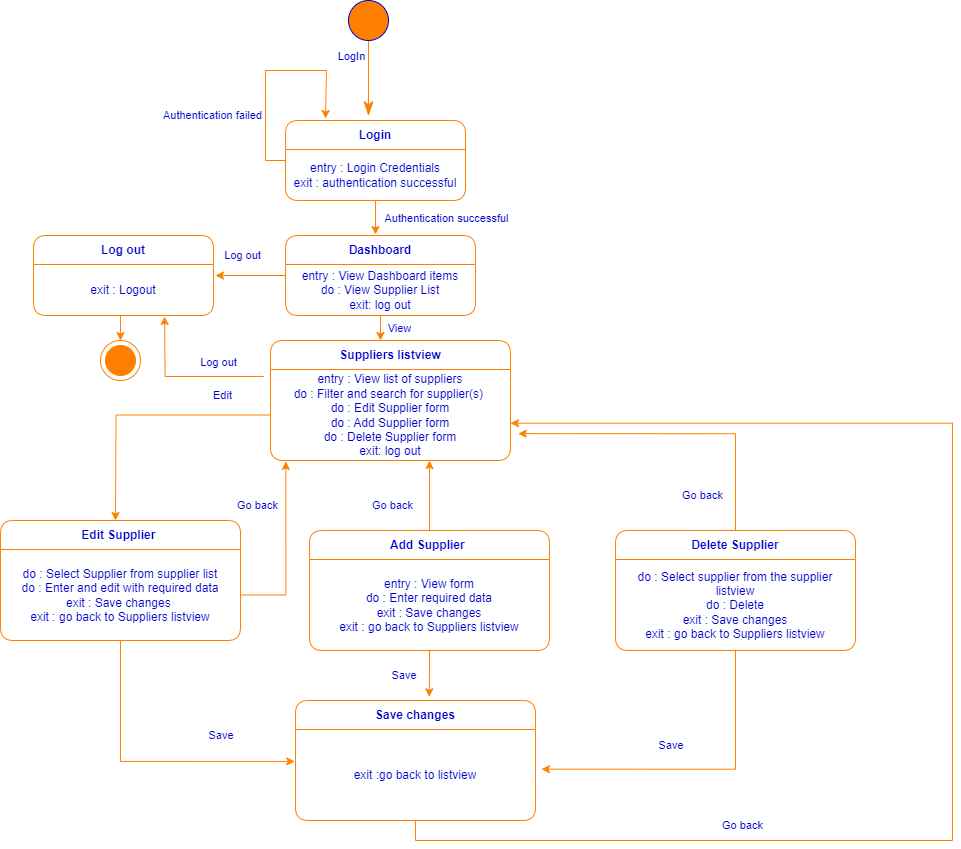

The diagram above was exported from draw.io. Its source (the exported page's mxGraphModel, read from the mxfile embedded in the PNG):
<mxGraphModel dx="1032" dy="501" grid="0" gridSize="10" guides="1" tooltips="1" connect="1" arrows="1" fold="1" page="0" pageScale="1" pageWidth="1700" pageHeight="1100" background="#FFFFFF" math="0" shadow="0">
  <root>
    <mxCell id="0" />
    <mxCell id="1" parent="0" />
    <mxCell id="R_M9TXfk0w9OZmcUXiy8-1" style="edgeStyle=elbowEdgeStyle;rounded=0;elbow=horizontal;html=1;exitX=0.5;exitY=1;entryX=0.459;entryY=-0.058;entryPerimeter=0;labelBackgroundColor=none;endArrow=classicThin;endSize=12;strokeColor=#FF8000;fontColor=#000000;align=right;entryDx=0;entryDy=0;exitDx=0;exitDy=0;endFill=1;" parent="1" source="R_M9TXfk0w9OZmcUXiy8-3" target="R_M9TXfk0w9OZmcUXiy8-26" edge="1">
      <mxGeometry relative="1" as="geometry">
        <mxPoint x="300" y="179.98000000000002" as="targetPoint" />
        <Array as="points">
          <mxPoint x="553" y="100" />
        </Array>
      </mxGeometry>
    </mxCell>
    <mxCell id="R_M9TXfk0w9OZmcUXiy8-2" value="LogIn" style="text;html=1;resizable=0;points=[];align=center;verticalAlign=middle;labelBackgroundColor=#ffffff;fontSize=11;fontColor=#0000CC;" parent="R_M9TXfk0w9OZmcUXiy8-1" vertex="1" connectable="0">
      <mxGeometry x="-0.4286" y="-19" relative="1" as="geometry">
        <mxPoint x="1" y="-7" as="offset" />
      </mxGeometry>
    </mxCell>
    <mxCell id="R_M9TXfk0w9OZmcUXiy8-3" value="" style="shape=ellipse;html=1;fillColor=#FF8000;fontSize=18;fontColor=#ffffff;strokeColor=#0000CC;align=center;" parent="1" vertex="1">
      <mxGeometry x="533" y="20" width="40" height="40" as="geometry" />
    </mxCell>
    <mxCell id="R_M9TXfk0w9OZmcUXiy8-25" value="" style="shape=mxgraph.sysml.actFinal;html=1;verticalLabelPosition=bottom;labelBackgroundColor=#ffffff;verticalAlign=top;strokeColor=#FF8000;fillColor=#FFFFFF;fontSize=11;fontColor=#0000CC;align=center;" parent="1" vertex="1">
      <mxGeometry x="285" y="360" width="40" height="40" as="geometry" />
    </mxCell>
    <mxCell id="R_M9TXfk0w9OZmcUXiy8-30" style="edgeStyle=orthogonalEdgeStyle;rounded=0;orthogonalLoop=1;jettySize=auto;html=1;exitX=0;exitY=0.5;exitDx=0;exitDy=0;fontColor=#FF8000;strokeColor=#FF8000;" parent="1" source="R_M9TXfk0w9OZmcUXiy8-26" edge="1">
      <mxGeometry relative="1" as="geometry">
        <mxPoint x="510" y="138" as="targetPoint" />
        <Array as="points">
          <mxPoint x="450" y="180" />
          <mxPoint x="450" y="90" />
          <mxPoint x="511" y="90" />
        </Array>
      </mxGeometry>
    </mxCell>
    <mxCell id="R_M9TXfk0w9OZmcUXiy8-33" style="edgeStyle=orthogonalEdgeStyle;rounded=0;orthogonalLoop=1;jettySize=auto;html=1;exitX=0.5;exitY=1;exitDx=0;exitDy=0;strokeColor=#FF8000;" parent="1" source="R_M9TXfk0w9OZmcUXiy8-26" edge="1">
      <mxGeometry relative="1" as="geometry">
        <mxPoint x="560" y="254" as="targetPoint" />
      </mxGeometry>
    </mxCell>
    <mxCell id="R_M9TXfk0w9OZmcUXiy8-26" value="&lt;font color=&quot;#0000cc&quot;&gt;Login&lt;/font&gt;" style="swimlane;fontStyle=1;align=center;verticalAlign=middle;childLayout=stackLayout;horizontal=1;startSize=29;horizontalStack=0;resizeParent=1;resizeParentMax=0;resizeLast=0;collapsible=0;marginBottom=0;html=1;whiteSpace=wrap;strokeColor=#FF8000;rounded=1;swimlaneFillColor=default;" parent="1" vertex="1">
      <mxGeometry x="470" y="140" width="180" height="80" as="geometry" />
    </mxCell>
    <mxCell id="R_M9TXfk0w9OZmcUXiy8-28" value="&lt;font color=&quot;#0000cc&quot;&gt;entry : Login Credentials&lt;/font&gt;&lt;br&gt;&lt;font color=&quot;#0000cc&quot;&gt;exit : authentication successful&lt;/font&gt;" style="text;html=1;strokeColor=none;fillColor=none;align=center;verticalAlign=middle;spacingLeft=4;spacingRight=4;overflow=hidden;rotatable=0;points=[[0,0.5],[1,0.5]];portConstraint=eastwest;whiteSpace=wrap;" parent="R_M9TXfk0w9OZmcUXiy8-26" vertex="1">
      <mxGeometry y="29" width="180" height="51" as="geometry" />
    </mxCell>
    <mxCell id="R_M9TXfk0w9OZmcUXiy8-31" value="Authentication failed" style="text;html=1;resizable=0;points=[];align=center;verticalAlign=middle;labelBackgroundColor=#ffffff;fontSize=11;fontColor=#0000CC;" parent="1" vertex="1" connectable="0">
      <mxGeometry x="380" y="130" as="geometry">
        <mxPoint x="16" y="4" as="offset" />
      </mxGeometry>
    </mxCell>
    <mxCell id="R_M9TXfk0w9OZmcUXiy8-52" style="edgeStyle=orthogonalEdgeStyle;rounded=0;orthogonalLoop=1;jettySize=auto;html=1;strokeColor=#FF8000;" parent="1" source="R_M9TXfk0w9OZmcUXiy8-34" edge="1">
      <mxGeometry relative="1" as="geometry">
        <mxPoint x="400" y="295" as="targetPoint" />
      </mxGeometry>
    </mxCell>
    <mxCell id="R_M9TXfk0w9OZmcUXiy8-53" style="edgeStyle=orthogonalEdgeStyle;rounded=0;orthogonalLoop=1;jettySize=auto;html=1;exitX=0.5;exitY=1;exitDx=0;exitDy=0;strokeColor=#FF8000;" parent="1" source="R_M9TXfk0w9OZmcUXiy8-34" edge="1">
      <mxGeometry relative="1" as="geometry">
        <mxPoint x="565" y="360" as="targetPoint" />
      </mxGeometry>
    </mxCell>
    <mxCell id="R_M9TXfk0w9OZmcUXiy8-34" value="&lt;font color=&quot;#0000cc&quot;&gt;Dashboard&lt;/font&gt;" style="swimlane;fontStyle=1;align=center;verticalAlign=middle;childLayout=stackLayout;horizontal=1;startSize=29;horizontalStack=0;resizeParent=1;resizeParentMax=0;resizeLast=0;collapsible=0;marginBottom=0;html=1;whiteSpace=wrap;strokeColor=#FF8000;rounded=1;swimlaneFillColor=default;" parent="1" vertex="1">
      <mxGeometry x="470" y="255" width="190" height="80" as="geometry" />
    </mxCell>
    <mxCell id="R_M9TXfk0w9OZmcUXiy8-35" value="&lt;div style=&quot;&quot;&gt;&lt;span style=&quot;color: rgb(0, 0, 204); background-color: initial;&quot;&gt;entry : View Dashboard items&lt;/span&gt;&lt;/div&gt;&lt;font color=&quot;#0000cc&quot;&gt;&lt;div style=&quot;&quot;&gt;&lt;span style=&quot;background-color: initial;&quot;&gt;do : View Supplier List&lt;/span&gt;&lt;/div&gt;&lt;div style=&quot;&quot;&gt;&lt;span style=&quot;background-color: initial;&quot;&gt;exit: log out&lt;/span&gt;&lt;/div&gt;&lt;/font&gt;" style="text;html=1;strokeColor=none;fillColor=none;align=center;verticalAlign=middle;spacingLeft=4;spacingRight=4;overflow=hidden;rotatable=0;points=[[0,0.5],[1,0.5]];portConstraint=eastwest;whiteSpace=wrap;" parent="R_M9TXfk0w9OZmcUXiy8-34" vertex="1">
      <mxGeometry y="29" width="190" height="51" as="geometry" />
    </mxCell>
    <mxCell id="R_M9TXfk0w9OZmcUXiy8-36" value="Authentication successful" style="text;html=1;resizable=0;points=[];align=center;verticalAlign=middle;labelBackgroundColor=#ffffff;fontSize=11;fontColor=#0000CC;" parent="1" vertex="1" connectable="0">
      <mxGeometry x="614" y="233" as="geometry">
        <mxPoint x="16" y="4" as="offset" />
      </mxGeometry>
    </mxCell>
    <mxCell id="R_M9TXfk0w9OZmcUXiy8-41" value="Log out" style="text;html=1;resizable=0;points=[];align=center;verticalAlign=middle;labelBackgroundColor=#ffffff;fontSize=11;fontColor=#0000CC;" parent="1" vertex="1" connectable="0">
      <mxGeometry x="410" y="270" as="geometry">
        <mxPoint x="16" y="4" as="offset" />
      </mxGeometry>
    </mxCell>
    <mxCell id="R_M9TXfk0w9OZmcUXiy8-43" value="&lt;font color=&quot;#0000cc&quot;&gt;Log out&lt;/font&gt;" style="swimlane;fontStyle=1;align=center;verticalAlign=middle;childLayout=stackLayout;horizontal=1;startSize=29;horizontalStack=0;resizeParent=1;resizeParentMax=0;resizeLast=0;collapsible=0;marginBottom=0;html=1;whiteSpace=wrap;strokeColor=#FF8000;rounded=1;swimlaneFillColor=default;" parent="1" vertex="1">
      <mxGeometry x="218" y="255" width="180" height="80" as="geometry" />
    </mxCell>
    <mxCell id="R_M9TXfk0w9OZmcUXiy8-44" value="&lt;font color=&quot;#0000cc&quot;&gt;exit : Logout&lt;/font&gt;" style="text;html=1;strokeColor=none;fillColor=none;align=center;verticalAlign=middle;spacingLeft=4;spacingRight=4;overflow=hidden;rotatable=0;points=[[0,0.5],[1,0.5]];portConstraint=eastwest;whiteSpace=wrap;" parent="R_M9TXfk0w9OZmcUXiy8-43" vertex="1">
      <mxGeometry y="29" width="180" height="51" as="geometry" />
    </mxCell>
    <mxCell id="R_M9TXfk0w9OZmcUXiy8-54" style="edgeStyle=orthogonalEdgeStyle;rounded=0;orthogonalLoop=1;jettySize=auto;html=1;exitX=-0.028;exitY=0.077;exitDx=0;exitDy=0;entryX=1.032;entryY=0.048;entryDx=0;entryDy=0;entryPerimeter=0;strokeColor=#FF8000;exitPerimeter=0;" parent="R_M9TXfk0w9OZmcUXiy8-43" source="R_M9TXfk0w9OZmcUXiy8-48" edge="1">
      <mxGeometry relative="1" as="geometry">
        <mxPoint x="160" y="229.05" as="sourcePoint" />
        <mxPoint x="131.07999999999993" y="80.99799999999999" as="targetPoint" />
      </mxGeometry>
    </mxCell>
    <mxCell id="R_M9TXfk0w9OZmcUXiy8-47" value="&lt;font color=&quot;#0000cc&quot;&gt;Suppliers listview&lt;/font&gt;" style="swimlane;fontStyle=1;align=center;verticalAlign=middle;childLayout=stackLayout;horizontal=1;startSize=29;horizontalStack=0;resizeParent=1;resizeParentMax=0;resizeLast=0;collapsible=0;marginBottom=0;html=1;whiteSpace=wrap;strokeColor=#FF8000;rounded=1;swimlaneFillColor=default;" parent="1" vertex="1">
      <mxGeometry x="455" y="360" width="240" height="120" as="geometry" />
    </mxCell>
    <mxCell id="R_M9TXfk0w9OZmcUXiy8-56" style="edgeStyle=orthogonalEdgeStyle;rounded=0;orthogonalLoop=1;jettySize=auto;html=1;exitX=0;exitY=0.5;exitDx=0;exitDy=0;strokeColor=#FF8000;" parent="R_M9TXfk0w9OZmcUXiy8-47" source="R_M9TXfk0w9OZmcUXiy8-48" edge="1">
      <mxGeometry relative="1" as="geometry">
        <mxPoint x="-155" y="180" as="targetPoint" />
      </mxGeometry>
    </mxCell>
    <mxCell id="R_M9TXfk0w9OZmcUXiy8-48" value="&lt;div style=&quot;&quot;&gt;&lt;span style=&quot;color: rgb(0, 0, 204); background-color: initial;&quot;&gt;entry : View list of suppliers&lt;/span&gt;&lt;/div&gt;&lt;font color=&quot;#0000cc&quot;&gt;&lt;div style=&quot;&quot;&gt;&lt;span style=&quot;background-color: initial;&quot;&gt;do : Filter and search for supplier(s)&amp;nbsp;&lt;/span&gt;&lt;/div&gt;&lt;div style=&quot;&quot;&gt;&lt;span style=&quot;background-color: initial;&quot;&gt;do : Edit Supplier form&lt;/span&gt;&lt;/div&gt;&lt;div style=&quot;&quot;&gt;&lt;span style=&quot;background-color: initial;&quot;&gt;do : Add Supplier form&lt;/span&gt;&lt;/div&gt;&lt;div style=&quot;&quot;&gt;&lt;span style=&quot;background-color: initial;&quot;&gt;do : Delete Supplier form&lt;/span&gt;&lt;/div&gt;&lt;div style=&quot;&quot;&gt;&lt;span style=&quot;background-color: initial;&quot;&gt;exit: log out&lt;/span&gt;&lt;/div&gt;&lt;/font&gt;" style="text;html=1;strokeColor=none;fillColor=none;align=center;verticalAlign=middle;spacingLeft=4;spacingRight=4;overflow=hidden;rotatable=0;points=[[0,0.5],[1,0.5]];portConstraint=eastwest;whiteSpace=wrap;" parent="R_M9TXfk0w9OZmcUXiy8-47" vertex="1">
      <mxGeometry y="29" width="240" height="91" as="geometry" />
    </mxCell>
    <mxCell id="R_M9TXfk0w9OZmcUXiy8-49" value="View" style="text;html=1;resizable=0;points=[];align=center;verticalAlign=middle;labelBackgroundColor=#ffffff;fontSize=11;fontColor=#0000CC;" parent="1" vertex="1" connectable="0">
      <mxGeometry x="567" y="343" as="geometry">
        <mxPoint x="16" y="4" as="offset" />
      </mxGeometry>
    </mxCell>
    <mxCell id="R_M9TXfk0w9OZmcUXiy8-51" style="edgeStyle=orthogonalEdgeStyle;rounded=0;orthogonalLoop=1;jettySize=auto;html=1;exitX=0.5;exitY=1;exitDx=0;exitDy=0;entryX=0.5;entryY=0;entryDx=0;entryDy=0;entryPerimeter=0;strokeColor=#FF8000;" parent="1" source="R_M9TXfk0w9OZmcUXiy8-43" target="R_M9TXfk0w9OZmcUXiy8-25" edge="1">
      <mxGeometry relative="1" as="geometry" />
    </mxCell>
    <mxCell id="R_M9TXfk0w9OZmcUXiy8-55" value="Log out" style="text;html=1;resizable=0;points=[];align=center;verticalAlign=middle;labelBackgroundColor=#ffffff;fontSize=11;fontColor=#0000CC;" parent="1" vertex="1" connectable="0">
      <mxGeometry x="386" y="377" as="geometry">
        <mxPoint x="16" y="4" as="offset" />
      </mxGeometry>
    </mxCell>
    <mxCell id="R_M9TXfk0w9OZmcUXiy8-66" style="edgeStyle=orthogonalEdgeStyle;rounded=0;orthogonalLoop=1;jettySize=auto;html=1;entryX=-0.003;entryY=0.351;entryDx=0;entryDy=0;entryPerimeter=0;strokeColor=#FF8000;" parent="1" source="R_M9TXfk0w9OZmcUXiy8-60" target="R_M9TXfk0w9OZmcUXiy8-69" edge="1">
      <mxGeometry relative="1" as="geometry">
        <mxPoint x="410" y="900" as="targetPoint" />
      </mxGeometry>
    </mxCell>
    <mxCell id="R_M9TXfk0w9OZmcUXiy8-60" value="&lt;font color=&quot;#0000cc&quot;&gt;Edit Supplier&amp;nbsp;&lt;/font&gt;" style="swimlane;fontStyle=1;align=center;verticalAlign=middle;childLayout=stackLayout;horizontal=1;startSize=29;horizontalStack=0;resizeParent=1;resizeParentMax=0;resizeLast=0;collapsible=0;marginBottom=0;html=1;whiteSpace=wrap;strokeColor=#FF8000;rounded=1;swimlaneFillColor=default;" parent="1" vertex="1">
      <mxGeometry x="185" y="540" width="240" height="120" as="geometry" />
    </mxCell>
    <mxCell id="R_M9TXfk0w9OZmcUXiy8-62" value="&lt;div style=&quot;&quot;&gt;&lt;font color=&quot;#0000cc&quot;&gt;do : Select Supplier from supplier list&lt;/font&gt;&lt;/div&gt;&lt;div style=&quot;&quot;&gt;&lt;font color=&quot;#0000cc&quot;&gt;do : Enter and edit with required data&lt;/font&gt;&lt;/div&gt;&lt;div style=&quot;&quot;&gt;&lt;font color=&quot;#0000cc&quot;&gt;exit : Save changes&amp;nbsp;&lt;/font&gt;&lt;/div&gt;&lt;div style=&quot;&quot;&gt;&lt;font color=&quot;#0000cc&quot;&gt;exit : go back to Suppliers listview&lt;/font&gt;&lt;/div&gt;" style="text;html=1;strokeColor=none;fillColor=none;align=center;verticalAlign=middle;spacingLeft=4;spacingRight=4;overflow=hidden;rotatable=0;points=[[0,0.5],[1,0.5]];portConstraint=eastwest;whiteSpace=wrap;" parent="R_M9TXfk0w9OZmcUXiy8-60" vertex="1">
      <mxGeometry y="29" width="240" height="91" as="geometry" />
    </mxCell>
    <mxCell id="R_M9TXfk0w9OZmcUXiy8-63" value="Edit" style="text;html=1;resizable=0;points=[];align=center;verticalAlign=middle;labelBackgroundColor=#ffffff;fontSize=11;fontColor=#0000CC;" parent="1" vertex="1" connectable="0">
      <mxGeometry x="390" y="410" as="geometry">
        <mxPoint x="16" y="4" as="offset" />
      </mxGeometry>
    </mxCell>
    <mxCell id="R_M9TXfk0w9OZmcUXiy8-64" style="edgeStyle=orthogonalEdgeStyle;rounded=0;orthogonalLoop=1;jettySize=auto;html=1;exitX=1;exitY=0.5;exitDx=0;exitDy=0;entryX=0.064;entryY=1.01;entryDx=0;entryDy=0;entryPerimeter=0;strokeColor=#FF8000;" parent="1" source="R_M9TXfk0w9OZmcUXiy8-62" target="R_M9TXfk0w9OZmcUXiy8-48" edge="1">
      <mxGeometry relative="1" as="geometry" />
    </mxCell>
    <mxCell id="R_M9TXfk0w9OZmcUXiy8-65" value="Go back" style="text;html=1;resizable=0;points=[];align=center;verticalAlign=middle;labelBackgroundColor=#ffffff;fontSize=11;fontColor=#0000CC;" parent="1" vertex="1" connectable="0">
      <mxGeometry x="425" y="520" as="geometry">
        <mxPoint x="16" y="4" as="offset" />
      </mxGeometry>
    </mxCell>
    <mxCell id="RyJ1KCH4y0oaf2q49i-I-1" style="edgeStyle=orthogonalEdgeStyle;rounded=0;orthogonalLoop=1;jettySize=auto;html=1;exitX=0.5;exitY=1;exitDx=0;exitDy=0;entryX=1;entryY=0.59;entryDx=0;entryDy=0;entryPerimeter=0;strokeColor=#FF8000;" edge="1" parent="1" source="R_M9TXfk0w9OZmcUXiy8-68" target="R_M9TXfk0w9OZmcUXiy8-48">
      <mxGeometry relative="1" as="geometry">
        <mxPoint x="1079.3368377685547" y="429.3472595214844" as="targetPoint" />
        <Array as="points">
          <mxPoint x="600" y="860" />
          <mxPoint x="1137" y="860" />
          <mxPoint x="1137" y="443" />
        </Array>
      </mxGeometry>
    </mxCell>
    <mxCell id="R_M9TXfk0w9OZmcUXiy8-68" value="&lt;font color=&quot;#0000cc&quot;&gt;Save changes&lt;/font&gt;" style="swimlane;fontStyle=1;align=center;verticalAlign=middle;childLayout=stackLayout;horizontal=1;startSize=29;horizontalStack=0;resizeParent=1;resizeParentMax=0;resizeLast=0;collapsible=0;marginBottom=0;html=1;whiteSpace=wrap;strokeColor=#FF8000;rounded=1;swimlaneFillColor=default;" parent="1" vertex="1">
      <mxGeometry x="480" y="720" width="240" height="120" as="geometry" />
    </mxCell>
    <mxCell id="R_M9TXfk0w9OZmcUXiy8-69" value="&lt;div style=&quot;&quot;&gt;&lt;font color=&quot;#0000cc&quot;&gt;exit :go back to listview&lt;/font&gt;&lt;/div&gt;" style="text;html=1;strokeColor=none;fillColor=none;align=center;verticalAlign=middle;spacingLeft=4;spacingRight=4;overflow=hidden;rotatable=0;points=[[0,0.5],[1,0.5]];portConstraint=eastwest;whiteSpace=wrap;" parent="R_M9TXfk0w9OZmcUXiy8-68" vertex="1">
      <mxGeometry y="29" width="240" height="91" as="geometry" />
    </mxCell>
    <mxCell id="R_M9TXfk0w9OZmcUXiy8-70" value="Save&amp;nbsp;" style="text;html=1;resizable=0;points=[];align=center;verticalAlign=middle;labelBackgroundColor=#ffffff;fontSize=11;fontColor=#0000CC;" parent="1" vertex="1" connectable="0">
      <mxGeometry x="390" y="750" as="geometry">
        <mxPoint x="16" y="4" as="offset" />
      </mxGeometry>
    </mxCell>
    <mxCell id="R_M9TXfk0w9OZmcUXiy8-77" style="edgeStyle=orthogonalEdgeStyle;rounded=0;orthogonalLoop=1;jettySize=auto;html=1;strokeColor=#FF8000;" parent="1" source="R_M9TXfk0w9OZmcUXiy8-71" edge="1">
      <mxGeometry relative="1" as="geometry">
        <mxPoint x="614" y="480" as="targetPoint" />
      </mxGeometry>
    </mxCell>
    <mxCell id="R_M9TXfk0w9OZmcUXiy8-71" value="&lt;font color=&quot;#0000cc&quot;&gt;Add Supplier&amp;nbsp;&lt;/font&gt;" style="swimlane;fontStyle=1;align=center;verticalAlign=middle;childLayout=stackLayout;horizontal=1;startSize=29;horizontalStack=0;resizeParent=1;resizeParentMax=0;resizeLast=0;collapsible=0;marginBottom=0;html=1;whiteSpace=wrap;strokeColor=#FF8000;rounded=1;swimlaneFillColor=default;" parent="1" vertex="1">
      <mxGeometry x="494" y="550" width="240" height="120" as="geometry" />
    </mxCell>
    <mxCell id="R_M9TXfk0w9OZmcUXiy8-72" value="&lt;div style=&quot;&quot;&gt;&lt;font color=&quot;#0000cc&quot;&gt;entry : View form&lt;/font&gt;&lt;/div&gt;&lt;div style=&quot;&quot;&gt;&lt;font color=&quot;#0000cc&quot;&gt;do : Enter required data&lt;/font&gt;&lt;/div&gt;&lt;div style=&quot;&quot;&gt;&lt;font color=&quot;#0000cc&quot;&gt;exit : Save changes&lt;/font&gt;&lt;/div&gt;&lt;div style=&quot;&quot;&gt;&lt;font color=&quot;#0000cc&quot;&gt;exit : go back to Suppliers listview&lt;/font&gt;&lt;/div&gt;" style="text;html=1;strokeColor=none;fillColor=none;align=center;verticalAlign=middle;spacingLeft=4;spacingRight=4;overflow=hidden;rotatable=0;points=[[0,0.5],[1,0.5]];portConstraint=eastwest;whiteSpace=wrap;" parent="R_M9TXfk0w9OZmcUXiy8-71" vertex="1">
      <mxGeometry y="29" width="240" height="91" as="geometry" />
    </mxCell>
    <mxCell id="R_M9TXfk0w9OZmcUXiy8-73" value="&lt;font color=&quot;#0000cc&quot;&gt;Delete Supplier&lt;/font&gt;" style="swimlane;fontStyle=1;align=center;verticalAlign=middle;childLayout=stackLayout;horizontal=1;startSize=29;horizontalStack=0;resizeParent=1;resizeParentMax=0;resizeLast=0;collapsible=0;marginBottom=0;html=1;whiteSpace=wrap;strokeColor=#FF8000;rounded=1;swimlaneFillColor=default;" parent="1" vertex="1">
      <mxGeometry x="800" y="550" width="240" height="120" as="geometry" />
    </mxCell>
    <mxCell id="R_M9TXfk0w9OZmcUXiy8-74" value="&lt;div style=&quot;&quot;&gt;&lt;font color=&quot;#0000cc&quot;&gt;do : Select supplier from the supplier listview&lt;/font&gt;&lt;/div&gt;&lt;div style=&quot;&quot;&gt;&lt;font color=&quot;#0000cc&quot;&gt;do : Delete&lt;/font&gt;&lt;/div&gt;&lt;div style=&quot;&quot;&gt;&lt;font color=&quot;#0000cc&quot;&gt;exit : Save changes&lt;/font&gt;&lt;/div&gt;&lt;div style=&quot;&quot;&gt;&lt;font color=&quot;#0000cc&quot;&gt;exit : go back to Suppliers listview&lt;/font&gt;&lt;/div&gt;" style="text;html=1;strokeColor=none;fillColor=none;align=center;verticalAlign=middle;spacingLeft=4;spacingRight=4;overflow=hidden;rotatable=0;points=[[0,0.5],[1,0.5]];portConstraint=eastwest;whiteSpace=wrap;" parent="R_M9TXfk0w9OZmcUXiy8-73" vertex="1">
      <mxGeometry y="29" width="240" height="91" as="geometry" />
    </mxCell>
    <mxCell id="R_M9TXfk0w9OZmcUXiy8-75" style="edgeStyle=orthogonalEdgeStyle;rounded=0;orthogonalLoop=1;jettySize=auto;html=1;entryX=0.557;entryY=-0.03;entryDx=0;entryDy=0;entryPerimeter=0;strokeColor=#FF8000;" parent="1" source="R_M9TXfk0w9OZmcUXiy8-71" target="R_M9TXfk0w9OZmcUXiy8-68" edge="1">
      <mxGeometry relative="1" as="geometry" />
    </mxCell>
    <mxCell id="R_M9TXfk0w9OZmcUXiy8-76" style="edgeStyle=orthogonalEdgeStyle;rounded=0;orthogonalLoop=1;jettySize=auto;html=1;exitX=0.5;exitY=1;exitDx=0;exitDy=0;entryX=1.025;entryY=0.436;entryDx=0;entryDy=0;entryPerimeter=0;strokeColor=#FF8000;" parent="1" source="R_M9TXfk0w9OZmcUXiy8-73" target="R_M9TXfk0w9OZmcUXiy8-69" edge="1">
      <mxGeometry relative="1" as="geometry" />
    </mxCell>
    <mxCell id="R_M9TXfk0w9OZmcUXiy8-78" style="edgeStyle=orthogonalEdgeStyle;rounded=0;orthogonalLoop=1;jettySize=auto;html=1;exitX=0.5;exitY=0;exitDx=0;exitDy=0;entryX=1.032;entryY=0.705;entryDx=0;entryDy=0;entryPerimeter=0;strokeColor=#FF8000;" parent="1" source="R_M9TXfk0w9OZmcUXiy8-73" target="R_M9TXfk0w9OZmcUXiy8-48" edge="1">
      <mxGeometry relative="1" as="geometry" />
    </mxCell>
    <mxCell id="R_M9TXfk0w9OZmcUXiy8-79" value="Go back" style="text;html=1;resizable=0;points=[];align=center;verticalAlign=middle;labelBackgroundColor=#ffffff;fontSize=11;fontColor=#0000CC;" parent="1" vertex="1" connectable="0">
      <mxGeometry x="560" y="520" as="geometry">
        <mxPoint x="16" y="4" as="offset" />
      </mxGeometry>
    </mxCell>
    <mxCell id="R_M9TXfk0w9OZmcUXiy8-80" value="Go back" style="text;html=1;resizable=0;points=[];align=center;verticalAlign=middle;labelBackgroundColor=#ffffff;fontSize=11;fontColor=#0000CC;" parent="1" vertex="1" connectable="0">
      <mxGeometry x="870" y="510" as="geometry">
        <mxPoint x="16" y="4" as="offset" />
      </mxGeometry>
    </mxCell>
    <mxCell id="R_M9TXfk0w9OZmcUXiy8-81" value="Save&amp;nbsp;" style="text;html=1;resizable=0;points=[];align=center;verticalAlign=middle;labelBackgroundColor=#ffffff;fontSize=11;fontColor=#0000CC;" parent="1" vertex="1" connectable="0">
      <mxGeometry x="573" y="690" as="geometry">
        <mxPoint x="16" y="4" as="offset" />
      </mxGeometry>
    </mxCell>
    <mxCell id="R_M9TXfk0w9OZmcUXiy8-82" value="Save&amp;nbsp;" style="text;html=1;resizable=0;points=[];align=center;verticalAlign=middle;labelBackgroundColor=#ffffff;fontSize=11;fontColor=#0000CC;" parent="1" vertex="1" connectable="0">
      <mxGeometry x="840" y="760" as="geometry">
        <mxPoint x="16" y="4" as="offset" />
      </mxGeometry>
    </mxCell>
    <mxCell id="RyJ1KCH4y0oaf2q49i-I-2" value="Go back" style="text;html=1;resizable=0;points=[];align=center;verticalAlign=middle;labelBackgroundColor=#ffffff;fontSize=11;fontColor=#0000CC;" vertex="1" connectable="0" parent="1">
      <mxGeometry x="910" y="840" as="geometry">
        <mxPoint x="16" y="4" as="offset" />
      </mxGeometry>
    </mxCell>
  </root>
</mxGraphModel>